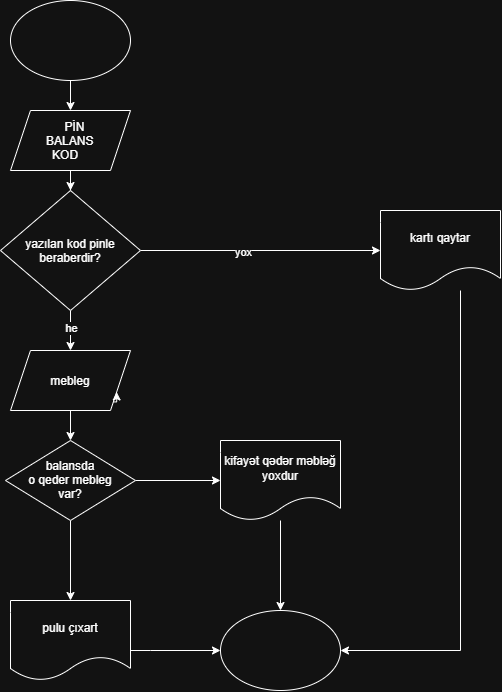

The diagram above was exported from draw.io. Its source (the exported page's mxGraphModel, read from the mxfile embedded in the PNG):
<mxGraphModel dx="1209" dy="723" grid="1" gridSize="10" guides="1" tooltips="1" connect="1" arrows="1" fold="1" page="1" pageScale="1" pageWidth="827" pageHeight="1169" math="0" shadow="0">
  <root>
    <mxCell id="WIyWlLk6GJQsqaUBKTNV-0" />
    <mxCell id="WIyWlLk6GJQsqaUBKTNV-1" parent="WIyWlLk6GJQsqaUBKTNV-0" />
    <mxCell id="t60n2PMkiPFKJDRN1Rvq-2" edge="1" parent="WIyWlLk6GJQsqaUBKTNV-1" source="t60n2PMkiPFKJDRN1Rvq-0" style="edgeStyle=orthogonalEdgeStyle;rounded=0;orthogonalLoop=1;jettySize=auto;html=1;" target="t60n2PMkiPFKJDRN1Rvq-1" value="">
      <mxGeometry relative="1" as="geometry" />
    </mxCell>
    <mxCell id="t60n2PMkiPFKJDRN1Rvq-0" parent="WIyWlLk6GJQsqaUBKTNV-1" style="ellipse;whiteSpace=wrap;html=1;shapeInside=1;" value="" vertex="1">
      <mxGeometry height="80" width="120" x="230" y="120" as="geometry" />
    </mxCell>
    <mxCell id="t60n2PMkiPFKJDRN1Rvq-4" edge="1" parent="WIyWlLk6GJQsqaUBKTNV-1" source="t60n2PMkiPFKJDRN1Rvq-1" style="edgeStyle=orthogonalEdgeStyle;rounded=0;orthogonalLoop=1;jettySize=auto;html=1;" target="t60n2PMkiPFKJDRN1Rvq-3" value="">
      <mxGeometry relative="1" as="geometry" />
    </mxCell>
    <mxCell id="t60n2PMkiPFKJDRN1Rvq-1" parent="WIyWlLk6GJQsqaUBKTNV-1" style="shape=parallelogram;perimeter=parallelogramPerimeter;whiteSpace=wrap;html=1;shapeInside=1;fixedSize=1;" value="PİN&lt;br&gt;BALANS&lt;br&gt;&lt;span style=&quot;text-decoration-line: inherit; background-color: transparent; color: light-dark(rgb(0, 0, 0), rgb(255, 255, 255));&quot;&gt;KOD&lt;/span&gt;&lt;div&gt;&lt;br&gt;&lt;/div&gt;" vertex="1">
      <mxGeometry height="60" width="120" x="230" y="230" as="geometry" />
    </mxCell>
    <mxCell id="t60n2PMkiPFKJDRN1Rvq-6" edge="1" parent="WIyWlLk6GJQsqaUBKTNV-1" source="t60n2PMkiPFKJDRN1Rvq-3" style="edgeStyle=orthogonalEdgeStyle;rounded=0;orthogonalLoop=1;jettySize=auto;html=1;" target="t60n2PMkiPFKJDRN1Rvq-5" value="">
      <mxGeometry relative="1" as="geometry" />
    </mxCell>
    <mxCell id="t60n2PMkiPFKJDRN1Rvq-8" connectable="0" parent="t60n2PMkiPFKJDRN1Rvq-6" style="edgeLabel;html=1;align=center;verticalAlign=middle;resizable=0;points=[];" value="he" vertex="1">
      <mxGeometry relative="1" x="-0.1298" as="geometry">
        <mxPoint as="offset" />
      </mxGeometry>
    </mxCell>
    <mxCell id="t60n2PMkiPFKJDRN1Rvq-10" edge="1" parent="WIyWlLk6GJQsqaUBKTNV-1" source="t60n2PMkiPFKJDRN1Rvq-3" style="edgeStyle=orthogonalEdgeStyle;rounded=0;orthogonalLoop=1;jettySize=auto;html=1;" target="t60n2PMkiPFKJDRN1Rvq-9" value="">
      <mxGeometry relative="1" as="geometry" />
    </mxCell>
    <mxCell id="t60n2PMkiPFKJDRN1Rvq-11" connectable="0" parent="t60n2PMkiPFKJDRN1Rvq-10" style="edgeLabel;html=1;align=center;verticalAlign=middle;resizable=0;points=[];" value="yox" vertex="1">
      <mxGeometry relative="1" x="-0.1445" y="-1" as="geometry">
        <mxPoint as="offset" />
      </mxGeometry>
    </mxCell>
    <mxCell id="t60n2PMkiPFKJDRN1Rvq-3" parent="WIyWlLk6GJQsqaUBKTNV-1" style="rhombus;whiteSpace=wrap;html=1;shapeInside=1;" value="yazılan kod pinle beraberdir?" vertex="1">
      <mxGeometry height="120" width="140" x="220" y="310" as="geometry" />
    </mxCell>
    <mxCell id="t60n2PMkiPFKJDRN1Rvq-13" edge="1" parent="WIyWlLk6GJQsqaUBKTNV-1" source="t60n2PMkiPFKJDRN1Rvq-5" style="edgeStyle=orthogonalEdgeStyle;rounded=0;orthogonalLoop=1;jettySize=auto;html=1;" target="t60n2PMkiPFKJDRN1Rvq-12" value="">
      <mxGeometry relative="1" as="geometry" />
    </mxCell>
    <mxCell id="t60n2PMkiPFKJDRN1Rvq-5" parent="WIyWlLk6GJQsqaUBKTNV-1" style="shape=parallelogram;perimeter=parallelogramPerimeter;whiteSpace=wrap;html=1;shapeInside=1;fixedSize=1;" value="mebleg" vertex="1">
      <mxGeometry height="60" width="120" x="230" y="470" as="geometry" />
    </mxCell>
    <mxCell id="t60n2PMkiPFKJDRN1Rvq-7" edge="1" parent="WIyWlLk6GJQsqaUBKTNV-1" source="t60n2PMkiPFKJDRN1Rvq-5" style="edgeStyle=orthogonalEdgeStyle;rounded=0;orthogonalLoop=1;jettySize=auto;html=1;innerLoopWaypoints=1;exitX=1;exitY=1;exitDx=0;exitDy=0;entryX=1;entryY=0.75;entryDx=0;entryDy=0;" target="t60n2PMkiPFKJDRN1Rvq-5">
      <mxGeometry relative="1" as="geometry" />
    </mxCell>
    <mxCell id="t60n2PMkiPFKJDRN1Rvq-24" edge="1" parent="WIyWlLk6GJQsqaUBKTNV-1" source="t60n2PMkiPFKJDRN1Rvq-9" style="edgeStyle=orthogonalEdgeStyle;rounded=0;orthogonalLoop=1;jettySize=auto;html=1;entryX=1;entryY=0.5;entryDx=0;entryDy=0;" target="t60n2PMkiPFKJDRN1Rvq-21">
      <mxGeometry relative="1" as="geometry">
        <Array as="points">
          <mxPoint x="680" y="770" />
        </Array>
      </mxGeometry>
    </mxCell>
    <mxCell id="t60n2PMkiPFKJDRN1Rvq-9" parent="WIyWlLk6GJQsqaUBKTNV-1" style="shape=document;whiteSpace=wrap;html=1;boundedLbl=1;" value="kartı qaytar" vertex="1">
      <mxGeometry height="80" width="120" x="600" y="330" as="geometry" />
    </mxCell>
    <mxCell id="t60n2PMkiPFKJDRN1Rvq-17" edge="1" parent="WIyWlLk6GJQsqaUBKTNV-1" source="t60n2PMkiPFKJDRN1Rvq-12" style="edgeStyle=orthogonalEdgeStyle;rounded=0;orthogonalLoop=1;jettySize=auto;html=1;" target="t60n2PMkiPFKJDRN1Rvq-16" value="">
      <mxGeometry relative="1" as="geometry" />
    </mxCell>
    <mxCell id="t60n2PMkiPFKJDRN1Rvq-19" edge="1" parent="WIyWlLk6GJQsqaUBKTNV-1" source="t60n2PMkiPFKJDRN1Rvq-12" style="edgeStyle=orthogonalEdgeStyle;rounded=0;orthogonalLoop=1;jettySize=auto;html=1;" target="t60n2PMkiPFKJDRN1Rvq-18" value="">
      <mxGeometry relative="1" as="geometry" />
    </mxCell>
    <mxCell id="t60n2PMkiPFKJDRN1Rvq-12" parent="WIyWlLk6GJQsqaUBKTNV-1" style="rhombus;whiteSpace=wrap;html=1;shapeInside=1;" value="balansda o qeder mebleg var?" vertex="1">
      <mxGeometry height="80" width="130" x="225" y="560" as="geometry" />
    </mxCell>
    <mxCell id="t60n2PMkiPFKJDRN1Rvq-22" edge="1" parent="WIyWlLk6GJQsqaUBKTNV-1" source="t60n2PMkiPFKJDRN1Rvq-16" style="edgeStyle=orthogonalEdgeStyle;rounded=0;orthogonalLoop=1;jettySize=auto;html=1;entryX=0;entryY=0.5;entryDx=0;entryDy=0;" target="t60n2PMkiPFKJDRN1Rvq-21">
      <mxGeometry relative="1" as="geometry">
        <Array as="points">
          <mxPoint x="370" y="770" />
          <mxPoint x="370" y="770" />
        </Array>
      </mxGeometry>
    </mxCell>
    <mxCell id="t60n2PMkiPFKJDRN1Rvq-16" parent="WIyWlLk6GJQsqaUBKTNV-1" style="shape=document;whiteSpace=wrap;html=1;boundedLbl=1;" value="pulu çıxart" vertex="1">
      <mxGeometry height="80" width="120" x="230" y="720" as="geometry" />
    </mxCell>
    <mxCell id="t60n2PMkiPFKJDRN1Rvq-23" edge="1" parent="WIyWlLk6GJQsqaUBKTNV-1" source="t60n2PMkiPFKJDRN1Rvq-18" style="edgeStyle=orthogonalEdgeStyle;rounded=0;orthogonalLoop=1;jettySize=auto;html=1;entryX=0.5;entryY=0;entryDx=0;entryDy=0;" target="t60n2PMkiPFKJDRN1Rvq-21">
      <mxGeometry relative="1" as="geometry" />
    </mxCell>
    <mxCell id="t60n2PMkiPFKJDRN1Rvq-18" parent="WIyWlLk6GJQsqaUBKTNV-1" style="shape=document;whiteSpace=wrap;html=1;boundedLbl=1;" value="kifayət qədər məbləğ yoxdur" vertex="1">
      <mxGeometry height="80" width="120" x="440" y="560" as="geometry" />
    </mxCell>
    <mxCell id="t60n2PMkiPFKJDRN1Rvq-21" parent="WIyWlLk6GJQsqaUBKTNV-1" style="ellipse;whiteSpace=wrap;html=1;shapeInside=1;" value="" vertex="1">
      <mxGeometry height="80" width="120" x="440" y="730" as="geometry" />
    </mxCell>
  </root>
</mxGraphModel>